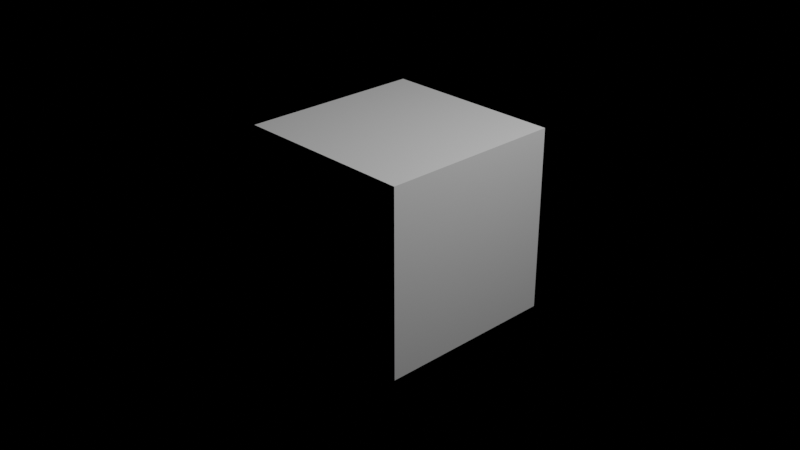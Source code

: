 # Source: trial.blend  (saved by Blender 3.2.14; exported with 4.5.12 LTS)
import bpy
from mathutils import Matrix  # noqa: F401  (used for matrix-valued properties, if any)

bpy.ops.wm.read_factory_settings(use_empty=True)
scene = bpy.context.scene
scene.name = 'Scene'

# ---- collections
col_collection = bpy.data.collections.new('Collection'); scene.collection.children.link(col_collection)

# ---- materials (node trees are filled in below, after node groups)
mat_material = bpy.data.materials.new('Material')

# ---- material node trees
mat_material.use_nodes = True; mat_material.node_tree.nodes.clear()
_N = mat_material.node_tree.nodes; _L = mat_material.node_tree.links
n0 = _N.new('ShaderNodeBsdfPrincipled'); n0.name = 'Principled BSDF'; n0.location = (10, 300)
n0.distribution = 'GGX'
n0.subsurface_method = 'BURLEY'
n0.inputs[3].default_value = 1.45
n0.inputs[27].default_value = (0.0, 0.0, 0.0, 1.0)
n0.inputs[28].default_value = 1.0
n1 = _N.new('ShaderNodeOutputMaterial'); n1.name = 'Material Output'; n1.location = (300, 300)
_L.new(n0.outputs[0], n1.inputs[0])
n1.is_active_output = True

# ---- cameras
cam_camera = bpy.data.cameras.new('Camera')
cam_camera.clip_end = 100.0
cam_camera.ortho_scale = 7.314

# ---- lights
light_light = bpy.data.lights.new('Light', 'POINT')
light_light.transmission_factor = 0.0
light_light.energy = 1000.0
light_light.shadow_soft_size = 0.1
light_light.shadow_maximum_resolution = 0.006
light_light.use_absolute_resolution = True

# ---- meshes
me_cube = bpy.data.meshes.new('Cube')
me_cube.from_pydata([(1.0, 1.0, 1.0), (1.0, 1.0, -1.0), (1.0, -1.0, 1.0), (1.0, -1.0, -1.0), (-1.0, 1.0, 1.0), (-1.0, 1.0, -1.0), (-1.0, -1.0, 1.0), (-1.0, -1.0, -1.0)], [], [(0, 4, 6, 2), (3, 2, 6, 7), (7, 6, 4, 5), (5, 1, 3, 7), (1, 0, 2, 3), (5, 4, 0, 1)])
_uv = me_cube.uv_layers.new(name='UVMap')
_uv.uv.foreach_set('vector', [0.625, 0.5, 0.875, 0.5, 0.875, 0.75, 0.625, 0.75, 0.375, 0.75, 0.625, 0.75, 0.625, 1.0, 0.375, 1.0, 0.375, 0.0, 0.625, 0.0, 0.625, 0.25, 0.375, 0.25, 0.125, 0.5, 0.375, 0.5, 0.375, 0.75, 0.125, 0.75, 0.375, 0.5, 0.625, 0.5, 0.625, 0.75, 0.375, 0.75, 0.375, 0.25, 0.625, 0.25, 0.625, 0.5, 0.375, 0.5])
me_cube.materials.append(mat_material)
me_cube.use_remesh_preserve_volume = False
me_cube.use_remesh_preserve_attributes = False
me_cube.use_mirror_vertex_groups = False
me_cube.update()

# ---- objects
ob_cube = bpy.data.objects.new('Cube', me_cube)
ob_light = bpy.data.objects.new('Light', light_light)
ob_camera = bpy.data.objects.new('Camera', cam_camera)

# ---- transforms, parenting, visibility, modifiers, constraints
ob_cube.location = (0.0, 0.0, 0.0)
ob_cube.lock_rotations_4d = False
ob_cube.empty_display_type = 'ARROWS'
ob_cube.lineart.crease_threshold = 0.0
ob_light.location = (4.076, 1.005, 5.904)
ob_light.rotation_euler = (0.6503, 0.05522, 1.866)
ob_light.lock_rotations_4d = False
ob_light.empty_display_type = 'ARROWS'
ob_light.color = (0.0, 0.0, 0.0, 0.0)
ob_light.lineart.crease_threshold = 0.0
ob_camera.location = (7.359, -6.926, 4.958)
ob_camera.rotation_euler = (1.109, 0.0, 0.8149)
ob_camera.lock_rotations_4d = False
ob_camera.empty_display_type = 'ARROWS'
ob_camera.color = (0.0, 0.0, 0.0, 0.0)
ob_camera.display_type = 'WIRE'
ob_camera.lineart.crease_threshold = 0.0

# ---- collection membership
col_collection.objects.link(ob_cube)
col_collection.objects.link(ob_light)
col_collection.objects.link(ob_camera)

# ---- scene / render settings (as saved in the file)
scene.camera = ob_camera
scene.frame_start = 1; scene.frame_end = 250; scene.frame_set(1)
scene.render.engine = 'CYCLES'
scene.render.use_persistent_data = True
scene.cycles.feature_set = 'EXPERIMENTAL'
scene.cycles.samples = 32
scene.cycles.sampling_pattern = 'TABULATED_SOBOL'
scene.cycles.use_light_tree = False
scene.view_settings.view_transform = 'Filmic'
bpy.context.view_layer.update()
